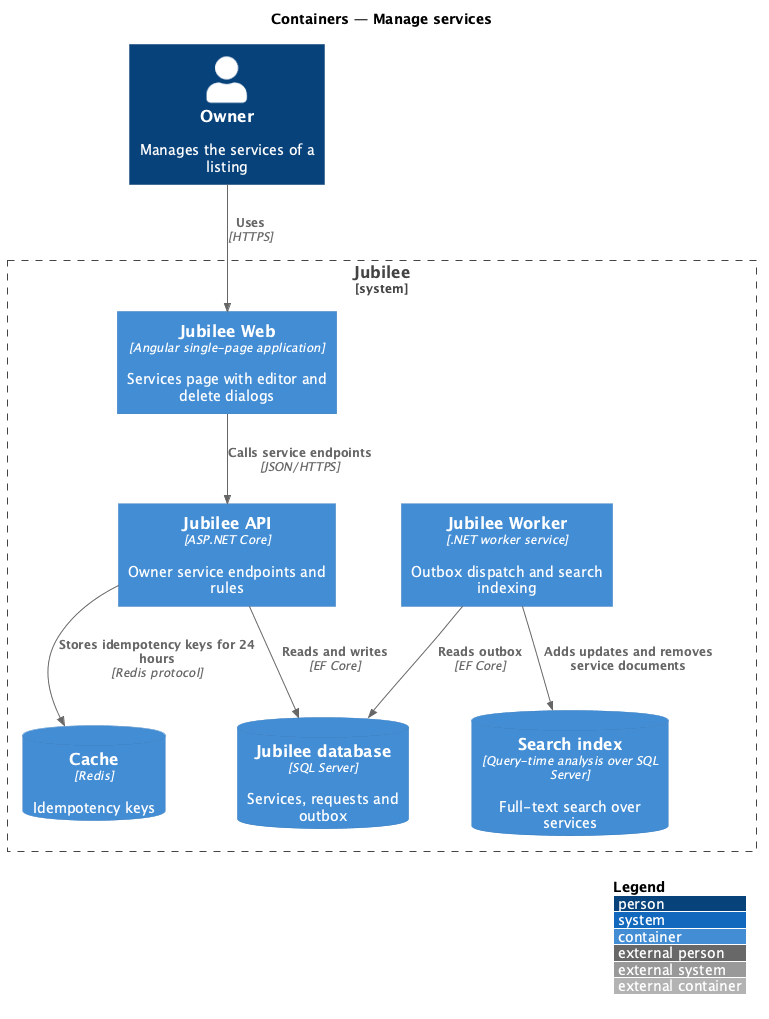

The diagram above was rendered by PlantUML. Its source (embedded in the PNG):
@startuml
!include <C4/C4_Container>
LAYOUT_WITH_LEGEND()
title Containers — Manage services

Person(owner, "Owner", "Manages the services of a listing")
System_Boundary(jubilee, "Jubilee") {
  Container(web, "Jubilee Web", "Angular single-page application", "Services page with editor and delete dialogs")
  Container(api, "Jubilee API", "ASP.NET Core", "Owner service endpoints and rules")
  Container(worker, "Jubilee Worker", ".NET worker service", "Outbox dispatch and search indexing")
  ContainerDb(db, "Jubilee database", "SQL Server", "Services, requests and outbox")
  ContainerDb(cache, "Cache", "Redis", "Idempotency keys")
  ContainerDb(search, "Search index", "Query-time analysis over SQL Server", "Full-text search over services")
}
Rel(owner, web, "Uses", "HTTPS")
Rel(web, api, "Calls service endpoints", "JSON/HTTPS")
Rel(api, db, "Reads and writes", "EF Core")
Rel(api, cache, "Stores idempotency keys for 24 hours", "Redis protocol")
Rel(worker, db, "Reads outbox", "EF Core")
Rel(worker, search, "Adds updates and removes service documents")
@enduml